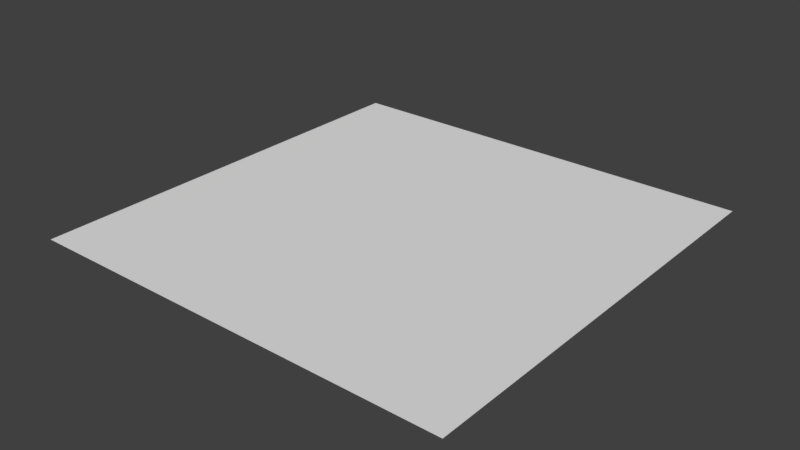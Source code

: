 # Source: Lake.blend  (saved by Blender 2.78.0; exported with 4.5.12 LTS)
import bpy
from mathutils import Matrix  # noqa: F401  (used for matrix-valued properties, if any)

bpy.ops.wm.read_factory_settings(use_empty=True)
scene = bpy.context.scene
scene.name = 'Scene'

# ---- collections
col_collection_1 = bpy.data.collections.new('Collection 1'); scene.collection.children.link(col_collection_1)

# ---- world
world_world = bpy.data.worlds.new('World'); scene.world = world_world
world_world.color = (0.05088, 0.05088, 0.05088)
world_world.use_sun_shadow = False
world_world.sun_shadow_jitter_overblur = 0.0
world_world.cycles.sampling_method = 'MANUAL'

# ---- meshes
me_plane = bpy.data.meshes.new('Plane')
me_plane.from_pydata([(-1.0, -1.0, 0.0), (1.0, -1.0, 0.0), (-1.0, 1.0, 0.0), (1.0, 1.0, 0.0)], [], [(0, 1, 3, 2)])
_ca = me_plane.color_attributes.new('Col', 'BYTE_COLOR', 'CORNER')
_ca.data.foreach_set('color', [0.4125, 0.4397, 1.0, 1.0, 0.4125, 0.4397, 1.0, 1.0, 0.4125, 0.4397, 1.0, 1.0, 0.4125, 0.4397, 1.0, 1.0])
me_plane.use_remesh_preserve_volume = False
me_plane.use_remesh_preserve_attributes = False
me_plane.use_mirror_vertex_groups = False
me_plane.update()

# ---- objects
ob_plane = bpy.data.objects.new('Plane', me_plane)

# ---- transforms, parenting, visibility, modifiers, constraints
ob_plane.location = (0.0, 0.0, 0.0)
ob_plane.lineart.crease_threshold = 0.0

# ---- collection membership
col_collection_1.objects.link(ob_plane)

# ---- scene / render settings (as saved in the file)
scene.frame_start = 1; scene.frame_end = 250; scene.frame_set(1)
scene.render.engine = 'BLENDER_EEVEE_NEXT'
scene.render.resolution_percentage = 50
scene.render.dither_intensity = 0.0
scene.cycles.use_denoising = False
scene.cycles.samples = 128
scene.cycles.sampling_pattern = 'TABULATED_SOBOL'
scene.cycles.light_sampling_threshold = 0.0
scene.cycles.use_adaptive_sampling = False
scene.cycles.use_light_tree = False
scene.cycles.blur_glossy = 0.0
scene.cycles.sample_clamp_indirect = 0.0
scene.view_settings.view_transform = 'Standard'
bpy.context.view_layer.update()

# ---- added for rendering (the .blend has no active camera and no usable light): camera, sun
cam_auto = bpy.data.cameras.new('AutoCamera')
cam_auto.lens = 50.0
cam_auto.sensor_width = 36.0
cam_auto.clip_end = 1000.0
ob_auto_camera = bpy.data.objects.new('AutoCamera', cam_auto)
scene.collection.objects.link(ob_auto_camera)
ob_auto_camera.location = (2.61693, -3.14032, 2.09354)
ob_auto_camera.rotation_euler = (1.09748, -7.21219e-08, 0.694738)
scene.camera = ob_auto_camera
light_auto_sun = bpy.data.lights.new('AutoSun', 'SUN')
light_auto_sun.energy = 3.0
light_auto_sun.angle = 0.0523599
ob_auto_sun = bpy.data.objects.new('AutoSun', light_auto_sun)
scene.collection.objects.link(ob_auto_sun)
ob_auto_sun.rotation_euler = (0.872665, 0.174533, 0.523599)
bpy.context.view_layer.update()
